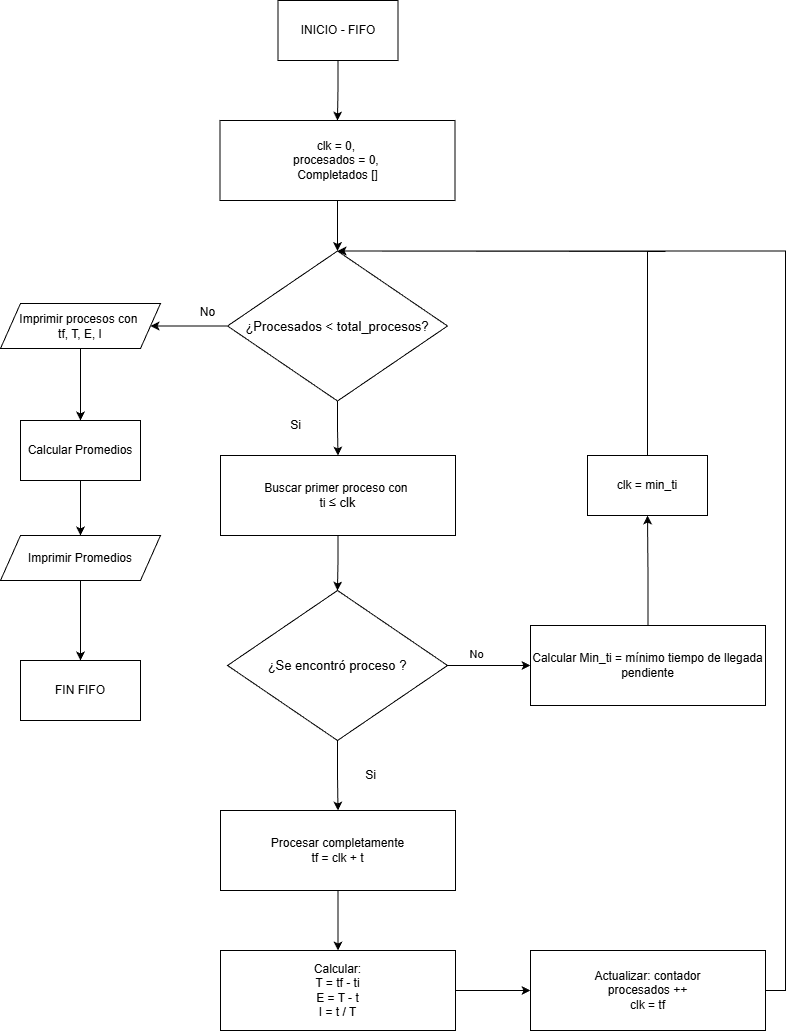

The diagram above was exported from draw.io. Its source (the exported page's mxGraphModel, read from the mxfile embedded in the PNG):
<mxGraphModel dx="3313" dy="1438" grid="1" gridSize="10" guides="1" tooltips="1" connect="1" arrows="1" fold="1" page="1" pageScale="1" pageWidth="827" pageHeight="1169" math="0" shadow="0">
  <root>
    <mxCell id="0" />
    <mxCell id="1" parent="0" />
    <mxCell id="VK2OLRSDGXLF_10H2bPX-11" edge="1" parent="1" source="VK2OLRSDGXLF_10H2bPX-1" style="edgeStyle=orthogonalEdgeStyle;rounded=0;orthogonalLoop=1;jettySize=auto;html=1;exitX=0.5;exitY=1;exitDx=0;exitDy=0;entryX=0.5;entryY=0;entryDx=0;entryDy=0;" target="VK2OLRSDGXLF_10H2bPX-2">
      <mxGeometry relative="1" as="geometry" />
    </mxCell>
    <mxCell id="VK2OLRSDGXLF_10H2bPX-1" parent="1" style="rounded=0;whiteSpace=wrap;html=1;" value="INICIO - FIFO" vertex="1">
      <mxGeometry height="60" width="120" x="287.5" y="50" as="geometry" />
    </mxCell>
    <mxCell id="VK2OLRSDGXLF_10H2bPX-10" edge="1" parent="1" source="VK2OLRSDGXLF_10H2bPX-2" style="edgeStyle=orthogonalEdgeStyle;rounded=0;orthogonalLoop=1;jettySize=auto;html=1;exitX=0.5;exitY=1;exitDx=0;exitDy=0;entryX=0.5;entryY=0;entryDx=0;entryDy=0;" target="VK2OLRSDGXLF_10H2bPX-3">
      <mxGeometry relative="1" as="geometry" />
    </mxCell>
    <mxCell id="VK2OLRSDGXLF_10H2bPX-2" parent="1" style="rounded=0;whiteSpace=wrap;html=1;" value="clk = 0,&amp;nbsp;&lt;div&gt;procesados = 0,&amp;nbsp;&lt;/div&gt;&lt;div&gt;Completados []&lt;/div&gt;" vertex="1">
      <mxGeometry height="80" width="235" x="229.5" y="170" as="geometry" />
    </mxCell>
    <mxCell id="VK2OLRSDGXLF_10H2bPX-8" edge="1" parent="1" source="VK2OLRSDGXLF_10H2bPX-3" style="edgeStyle=orthogonalEdgeStyle;rounded=0;orthogonalLoop=1;jettySize=auto;html=1;exitX=0.5;exitY=1;exitDx=0;exitDy=0;entryX=0.5;entryY=0;entryDx=0;entryDy=0;" target="VK2OLRSDGXLF_10H2bPX-5">
      <mxGeometry relative="1" as="geometry" />
    </mxCell>
    <mxCell id="VK2OLRSDGXLF_10H2bPX-37" edge="1" parent="1" source="VK2OLRSDGXLF_10H2bPX-3" style="edgeStyle=orthogonalEdgeStyle;rounded=0;orthogonalLoop=1;jettySize=auto;html=1;exitX=0;exitY=0.5;exitDx=0;exitDy=0;entryX=1;entryY=0.5;entryDx=0;entryDy=0;" target="VK2OLRSDGXLF_10H2bPX-33">
      <mxGeometry relative="1" as="geometry" />
    </mxCell>
    <mxCell id="VK2OLRSDGXLF_10H2bPX-3" parent="1" style="rhombus;whiteSpace=wrap;html=1;" value="&lt;p style=&quot;font-variant-numeric: normal; font-variant-east-asian: normal; font-variant-alternates: normal; font-size-adjust: none; font-kerning: auto; font-optical-sizing: auto; font-feature-settings: normal; font-variation-settings: normal; font-variant-position: normal; font-variant-emoji: normal; font-stretch: normal; font-size: 13px; line-height: 22px; overflow: auto; text-wrap-mode: wrap; word-break: break-all; padding: 16px; text-align: start; margin: 0px !important;&quot;&gt;&lt;font style=&quot;color: rgb(0, 0, 0);&quot;&gt;¿Procesados &amp;lt; total_procesos?&lt;/font&gt;&lt;/p&gt;" vertex="1">
      <mxGeometry height="150" width="220" x="237" y="300.5" as="geometry" />
    </mxCell>
    <mxCell id="VK2OLRSDGXLF_10H2bPX-9" edge="1" parent="1" source="VK2OLRSDGXLF_10H2bPX-5" style="edgeStyle=orthogonalEdgeStyle;rounded=0;orthogonalLoop=1;jettySize=auto;html=1;exitX=0.5;exitY=1;exitDx=0;exitDy=0;entryX=0.5;entryY=0;entryDx=0;entryDy=0;" target="VK2OLRSDGXLF_10H2bPX-6">
      <mxGeometry relative="1" as="geometry" />
    </mxCell>
    <mxCell id="VK2OLRSDGXLF_10H2bPX-5" parent="1" style="rounded=0;whiteSpace=wrap;html=1;" value="&lt;font face=&quot;Helvetica&quot; style=&quot;color: rgb(0, 0, 0);&quot;&gt;Buscar primer proceso con&amp;nbsp;&lt;/font&gt;&lt;div style=&quot;text-align: center;&quot;&gt;&lt;font face=&quot;Helvetica&quot; style=&quot;color: rgb(0, 0, 0);&quot;&gt;&lt;span style=&quot;text-align: start; background-color: transparent;&quot;&gt;ti&amp;nbsp;&lt;/span&gt;&lt;span style=&quot;font-size: 13px; text-align: start; background-color: transparent;&quot;&gt;≤ clk&lt;/span&gt;&lt;/font&gt;&lt;/div&gt;" vertex="1">
      <mxGeometry height="80" width="235" x="230" y="505" as="geometry" />
    </mxCell>
    <mxCell id="VK2OLRSDGXLF_10H2bPX-15" edge="1" parent="1" source="VK2OLRSDGXLF_10H2bPX-6" style="edgeStyle=orthogonalEdgeStyle;rounded=0;orthogonalLoop=1;jettySize=auto;html=1;exitX=1;exitY=0.5;exitDx=0;exitDy=0;entryX=0;entryY=0.5;entryDx=0;entryDy=0;" target="VK2OLRSDGXLF_10H2bPX-14">
      <mxGeometry relative="1" as="geometry" />
    </mxCell>
    <mxCell id="VK2OLRSDGXLF_10H2bPX-19" connectable="0" parent="VK2OLRSDGXLF_10H2bPX-15" style="edgeLabel;html=1;align=center;verticalAlign=middle;resizable=0;points=[];" value="No" vertex="1">
      <mxGeometry relative="1" x="-0.308" y="12" as="geometry">
        <mxPoint as="offset" />
      </mxGeometry>
    </mxCell>
    <mxCell id="VK2OLRSDGXLF_10H2bPX-20" edge="1" parent="1" source="VK2OLRSDGXLF_10H2bPX-6" style="edgeStyle=orthogonalEdgeStyle;rounded=0;orthogonalLoop=1;jettySize=auto;html=1;exitX=0.5;exitY=1;exitDx=0;exitDy=0;entryX=0.5;entryY=0;entryDx=0;entryDy=0;" target="VK2OLRSDGXLF_10H2bPX-22">
      <mxGeometry relative="1" as="geometry">
        <mxPoint x="390.81818181818176" y="870" as="targetPoint" />
      </mxGeometry>
    </mxCell>
    <mxCell id="VK2OLRSDGXLF_10H2bPX-6" parent="1" style="rhombus;whiteSpace=wrap;html=1;" value="&lt;p style=&quot;font-variant-numeric: normal; font-variant-east-asian: normal; font-variant-alternates: normal; font-size-adjust: none; font-kerning: auto; font-optical-sizing: auto; font-feature-settings: normal; font-variation-settings: normal; font-variant-position: normal; font-variant-emoji: normal; font-stretch: normal; font-size: 13px; line-height: 22px; overflow: auto; text-wrap-mode: wrap; word-break: break-all; padding: 16px; text-align: start; margin: 0px !important;&quot;&gt;&lt;font style=&quot;color: rgb(0, 0, 0);&quot;&gt;¿Se encontró proceso ?&lt;/font&gt;&lt;/p&gt;" vertex="1">
      <mxGeometry height="150" width="220" x="237" y="640" as="geometry" />
    </mxCell>
    <mxCell id="VK2OLRSDGXLF_10H2bPX-12" parent="1" style="text;html=1;align=center;verticalAlign=middle;resizable=0;points=[];autosize=1;strokeColor=none;fillColor=none;" value="No" vertex="1">
      <mxGeometry height="30" width="40" x="197" y="347" as="geometry" />
    </mxCell>
    <mxCell id="VK2OLRSDGXLF_10H2bPX-13" parent="1" style="text;html=1;align=center;verticalAlign=middle;resizable=0;points=[];autosize=1;strokeColor=none;fillColor=none;" value="Si" vertex="1">
      <mxGeometry height="30" width="30" x="290" y="460" as="geometry" />
    </mxCell>
    <mxCell id="VK2OLRSDGXLF_10H2bPX-28" edge="1" parent="1" source="VK2OLRSDGXLF_10H2bPX-14" style="edgeStyle=orthogonalEdgeStyle;rounded=0;orthogonalLoop=1;jettySize=auto;html=1;exitX=0.5;exitY=0;exitDx=0;exitDy=0;entryX=0.5;entryY=1;entryDx=0;entryDy=0;" target="VK2OLRSDGXLF_10H2bPX-45">
      <mxGeometry relative="1" as="geometry">
        <mxPoint x="675" y="585" as="targetPoint" />
      </mxGeometry>
    </mxCell>
    <mxCell id="VK2OLRSDGXLF_10H2bPX-14" parent="1" style="rounded=0;whiteSpace=wrap;html=1;" value="Calcular Min_ti = mínimo tiempo de llegada pendiente" vertex="1">
      <mxGeometry height="80" width="235" x="540" y="675" as="geometry" />
    </mxCell>
    <mxCell id="VK2OLRSDGXLF_10H2bPX-30" edge="1" parent="1" source="VK2OLRSDGXLF_10H2bPX-22" style="edgeStyle=orthogonalEdgeStyle;rounded=0;orthogonalLoop=1;jettySize=auto;html=1;exitX=0.5;exitY=1;exitDx=0;exitDy=0;entryX=0.5;entryY=0;entryDx=0;entryDy=0;" target="VK2OLRSDGXLF_10H2bPX-23">
      <mxGeometry relative="1" as="geometry" />
    </mxCell>
    <mxCell id="VK2OLRSDGXLF_10H2bPX-22" parent="1" style="rounded=0;whiteSpace=wrap;html=1;" value="Procesar completamente&lt;div&gt;tf = clk + t&lt;/div&gt;" vertex="1">
      <mxGeometry height="80" width="235" x="230" y="860" as="geometry" />
    </mxCell>
    <mxCell id="rQCiVrTbPsiRq1L2lCRY-2" edge="1" parent="1" source="VK2OLRSDGXLF_10H2bPX-23" style="edgeStyle=orthogonalEdgeStyle;rounded=0;orthogonalLoop=1;jettySize=auto;html=1;" target="rQCiVrTbPsiRq1L2lCRY-1">
      <mxGeometry relative="1" as="geometry" />
    </mxCell>
    <mxCell id="VK2OLRSDGXLF_10H2bPX-23" parent="1" style="rounded=0;whiteSpace=wrap;html=1;" value="Calcular:&lt;div&gt;T = tf - ti&lt;/div&gt;&lt;div&gt;E = T - t&lt;/div&gt;&lt;div&gt;I = t / T&lt;/div&gt;" vertex="1">
      <mxGeometry height="80" width="235" x="230" y="1000" as="geometry" />
    </mxCell>
    <mxCell id="VK2OLRSDGXLF_10H2bPX-29" edge="1" parent="1" source="VK2OLRSDGXLF_10H2bPX-45" style="edgeStyle=orthogonalEdgeStyle;rounded=0;orthogonalLoop=1;jettySize=auto;html=1;exitX=0.5;exitY=0;exitDx=0;exitDy=0;entryX=0.5;entryY=0;entryDx=0;entryDy=0;" target="VK2OLRSDGXLF_10H2bPX-3">
      <mxGeometry relative="1" as="geometry">
        <Array as="points">
          <mxPoint x="675" y="301" />
          <mxPoint x="368" y="301" />
        </Array>
        <mxPoint x="675" y="505" as="sourcePoint" />
        <mxPoint x="390" y="300" as="targetPoint" />
      </mxGeometry>
    </mxCell>
    <mxCell id="VK2OLRSDGXLF_10H2bPX-31" parent="1" style="text;html=1;align=center;verticalAlign=middle;resizable=0;points=[];autosize=1;strokeColor=none;fillColor=none;" value="Si" vertex="1">
      <mxGeometry height="30" width="30" x="365" y="810" as="geometry" />
    </mxCell>
    <mxCell id="VK2OLRSDGXLF_10H2bPX-38" edge="1" parent="1" source="VK2OLRSDGXLF_10H2bPX-33" style="edgeStyle=orthogonalEdgeStyle;rounded=0;orthogonalLoop=1;jettySize=auto;html=1;exitX=0.5;exitY=1;exitDx=0;exitDy=0;entryX=0.5;entryY=0;entryDx=0;entryDy=0;" target="VK2OLRSDGXLF_10H2bPX-36">
      <mxGeometry relative="1" as="geometry" />
    </mxCell>
    <mxCell id="VK2OLRSDGXLF_10H2bPX-33" parent="1" style="shape=parallelogram;perimeter=parallelogramPerimeter;whiteSpace=wrap;html=1;fixedSize=1;" value="&lt;div&gt;&lt;span style=&quot;background-color: transparent; color: light-dark(rgb(0, 0, 0), rgb(255, 255, 255));&quot;&gt;Imprimir procesos con&amp;nbsp;&lt;/span&gt;&lt;/div&gt;&lt;div&gt;&lt;span style=&quot;background-color: transparent; color: light-dark(rgb(0, 0, 0), rgb(255, 255, 255));&quot;&gt;tf, T, E, I&lt;/span&gt;&lt;/div&gt;" vertex="1">
      <mxGeometry height="45" width="160" x="10" y="353" as="geometry" />
    </mxCell>
    <mxCell id="VK2OLRSDGXLF_10H2bPX-40" edge="1" parent="1" source="VK2OLRSDGXLF_10H2bPX-36" style="edgeStyle=orthogonalEdgeStyle;rounded=0;orthogonalLoop=1;jettySize=auto;html=1;exitX=0.5;exitY=1;exitDx=0;exitDy=0;entryX=0.5;entryY=0;entryDx=0;entryDy=0;" target="VK2OLRSDGXLF_10H2bPX-39">
      <mxGeometry relative="1" as="geometry" />
    </mxCell>
    <mxCell id="VK2OLRSDGXLF_10H2bPX-36" parent="1" style="rounded=0;whiteSpace=wrap;html=1;" value="Calcular Promedios" vertex="1">
      <mxGeometry height="60" width="120" x="30" y="470" as="geometry" />
    </mxCell>
    <mxCell id="VK2OLRSDGXLF_10H2bPX-42" edge="1" parent="1" source="VK2OLRSDGXLF_10H2bPX-39" style="edgeStyle=orthogonalEdgeStyle;rounded=0;orthogonalLoop=1;jettySize=auto;html=1;exitX=0.5;exitY=1;exitDx=0;exitDy=0;" target="VK2OLRSDGXLF_10H2bPX-41">
      <mxGeometry relative="1" as="geometry" />
    </mxCell>
    <mxCell id="VK2OLRSDGXLF_10H2bPX-39" parent="1" style="shape=parallelogram;perimeter=parallelogramPerimeter;whiteSpace=wrap;html=1;fixedSize=1;" value="&lt;div&gt;&lt;span style=&quot;background-color: transparent; color: light-dark(rgb(0, 0, 0), rgb(255, 255, 255));&quot;&gt;Imprimir Promedios&lt;/span&gt;&lt;/div&gt;" vertex="1">
      <mxGeometry height="45" width="160" x="10" y="585" as="geometry" />
    </mxCell>
    <mxCell id="VK2OLRSDGXLF_10H2bPX-41" parent="1" style="rounded=0;whiteSpace=wrap;html=1;" value="FIN FIFO" vertex="1">
      <mxGeometry height="60" width="120" x="30" y="710" as="geometry" />
    </mxCell>
    <mxCell id="VK2OLRSDGXLF_10H2bPX-45" parent="1" style="rounded=0;whiteSpace=wrap;html=1;" value="clk = min_ti" vertex="1">
      <mxGeometry height="60" width="120" x="597" y="505" as="geometry" />
    </mxCell>
    <mxCell id="rQCiVrTbPsiRq1L2lCRY-3" edge="1" parent="1" source="rQCiVrTbPsiRq1L2lCRY-1" style="edgeStyle=orthogonalEdgeStyle;rounded=0;orthogonalLoop=1;jettySize=auto;html=1;exitX=1;exitY=0.5;exitDx=0;exitDy=0;entryX=0.5;entryY=0;entryDx=0;entryDy=0;" target="VK2OLRSDGXLF_10H2bPX-3">
      <mxGeometry relative="1" as="geometry">
        <Array as="points">
          <mxPoint x="795" y="1040" />
          <mxPoint x="795" y="301" />
        </Array>
      </mxGeometry>
    </mxCell>
    <mxCell id="rQCiVrTbPsiRq1L2lCRY-1" parent="1" style="rounded=0;whiteSpace=wrap;html=1;" value="Actualizar: contador&lt;div&gt;procesados ++&lt;/div&gt;&lt;div&gt;clk = tf&lt;/div&gt;" vertex="1">
      <mxGeometry height="80" width="235" x="540" y="1000" as="geometry" />
    </mxCell>
  </root>
</mxGraphModel>